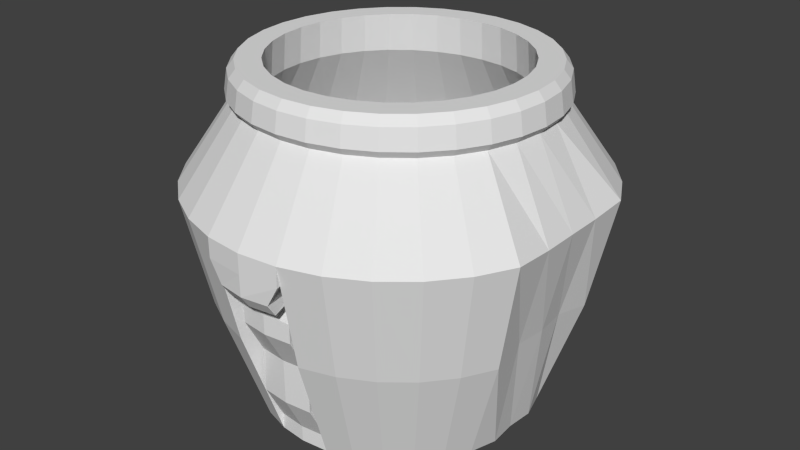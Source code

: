 # Source: trash.blend  (saved by Blender 2.76.0; exported with 4.5.12 LTS)
import bpy
from mathutils import Matrix  # noqa: F401  (used for matrix-valued properties, if any)

bpy.ops.wm.read_factory_settings(use_empty=True)
scene = bpy.context.scene
scene.name = 'Scene'

# ---- collections
col_collection_1 = bpy.data.collections.new('Collection 1'); scene.collection.children.link(col_collection_1)

# ---- world
world_world = bpy.data.worlds.new('World'); scene.world = world_world
world_world.color = (0.05088, 0.05088, 0.05088)
world_world.use_sun_shadow = False
world_world.sun_shadow_jitter_overblur = 0.0
world_world.cycles.sampling_method = 'MANUAL'
world_world.cycles.sample_map_resolution = 256

# ---- meshes
me_cylinder = bpy.data.meshes.new('Cylinder')
me_cylinder.from_pydata([(5.116e-08, 0.5604, -1.0), (5.921e-08, 0.5779, 0.5574), (0.109, 0.5496, -1.0), (0.1125, 0.5668, 0.5574), (0.2139, 0.5177, -1.0), (0.2206, 0.5339, 0.5574), (0.3105, 0.4659, -1.0), (0.3202, 0.4805, 0.5574), (0.3952, 0.3962, -1.0), (0.4076, 0.4087, 0.5574), (0.4647, 0.3113, -1.0), (0.4793, 0.3211, 0.5574), (0.5164, 0.2144, -1.0), (0.5326, 0.2212, 0.5574), (0.5482, 0.1093, -1.0), (0.5654, 0.1128, 0.5574), (0.5589, 1.725e-07, -1.0), (0.5764, 1.693e-07, 0.5574), (0.5482, -0.1093, -1.0), (0.5654, -0.1128, 0.5574), (0.5164, -0.2144, -1.0), (0.5326, -0.2212, 0.5574), (0.4647, -0.3113, -1.0), (0.4793, -0.3211, 0.5574), (0.3952, -0.3962, -1.0), (0.4076, -0.4087, 0.5574), (0.3105, -0.4659, -1.0), (0.3202, -0.4805, 0.5574), (0.2139, -0.5177, -1.0), (0.2206, -0.5339, 0.5574), (0.109, -0.5496, -1.0), (0.1125, -0.5668, 0.5574), (-1.31e-07, -0.5604, -1.0), (-1.286e-07, -0.5779, 0.5574), (-0.109, -0.5496, -1.0), (-0.1125, -0.5668, 0.5574), (-0.2139, -0.5177, -1.0), (-0.2206, -0.5339, 0.5574), (-0.3105, -0.4659, -1.0), (-0.3202, -0.4805, 0.5574), (-0.3952, -0.3962, -1.0), (-0.4076, -0.4087, 0.5574), (-0.4647, -0.3113, -1.0), (-0.4793, -0.3211, 0.5574), (-0.5164, -0.2144, -1.0), (-0.5326, -0.2212, 0.5574), (-0.5482, -0.1093, -1.0), (-0.5654, -0.1128, 0.5574), (-0.5589, 6.713e-07, -1.0), (-0.5764, 6.837e-07, 0.5574), (-0.5482, 0.1093, -1.0), (-0.5654, 0.1128, 0.5574), (-0.5164, 0.2144, -1.0), (-0.5326, 0.2212, 0.5574), (-0.4647, 0.3113, -1.0), (-0.4793, 0.3211, 0.5574), (-0.3952, 0.3962, -1.0), (-0.4076, 0.4087, 0.5574), (-0.3105, 0.4659, -1.0), (-0.3202, 0.4805, 0.5574), (-0.2139, 0.5177, -1.0), (-0.2206, 0.534, 0.5574), (-0.109, 0.5496, -1.0), (-0.1125, 0.5668, 0.5574), (2.19e-08, 0.8075, 0.01326), (0.1571, 0.792, 0.01327), (0.3082, 0.746, 0.01325), (0.4474, 0.6714, 0.01318), (0.5695, 0.571, 0.01307), (0.6696, 0.4486, 0.01292), (0.7441, 0.309, 0.01275), (0.7899, 0.1575, 0.01255), (0.8054, 1.207e-07, 0.01233), (0.7899, -0.1575, 0.0121), (0.7441, -0.309, 0.01188), (0.6696, -0.4486, 0.01166), (0.5695, -0.571, 0.01147), (0.4474, -0.6714, 0.01129), (0.3082, -0.746, 0.01115), (0.1571, -0.792, 0.01105), (-2.405e-07, -0.8075, 0.01099), (-0.1571, -0.792, 0.01097), (-0.3082, -0.746, 0.01099), (-0.4474, -0.6714, 0.01106), (-0.5695, -0.571, 0.01117), (-0.6696, -0.4486, 0.01132), (-0.7441, -0.309, 0.01149), (-0.7899, -0.1575, 0.01169), (-0.8054, 8.394e-07, 0.01191), (-0.7899, 0.1575, 0.01214), (-0.7441, 0.309, 0.01236), (-0.6696, 0.4486, 0.01258), (-0.5695, 0.571, 0.01278), (-0.4474, 0.6714, 0.01295), (-0.3082, 0.746, 0.01309), (-0.1571, 0.792, 0.01319), (0.1388, 0.6997, -0.5215), (0.2723, 0.6591, -0.5213), (0.3953, 0.5932, -0.5209), (0.5032, 0.5045, -0.5202), (0.5917, 0.3964, -0.5194), (0.6574, 0.273, -0.5184), (0.6979, 0.1392, -0.5172), (0.7116, 1.422e-07, -0.516), (0.6979, -0.1392, -0.5148), (0.6574, -0.273, -0.5136), (0.5917, -0.3964, -0.5124), (0.5032, -0.5045, -0.5113), (0.3953, -0.5932, -0.5104), (0.2723, -0.6591, -0.5097), (0.1388, -0.6997, -0.5092), (-0.1388, -0.6997, -0.5088), (-0.2723, -0.6591, -0.509), (-0.3953, -0.5932, -0.5095), (-0.5032, -0.5045, -0.5101), (-0.5917, -0.3964, -0.511), (-0.6574, -0.273, -0.512), (-0.6979, -0.1392, -0.5131), (-0.7116, 7.772e-07, -0.5143), (-0.6979, 0.1392, -0.5155), (-0.6574, 0.273, -0.5168), (-0.5917, 0.3964, -0.5179), (-0.5032, 0.5045, -0.519), (-0.3953, 0.5932, -0.5199), (-0.2723, 0.6591, -0.5206), (-0.1388, 0.6997, -0.5211), (4.173e-08, 0.5924, 0.3768), (0.1153, 0.581, 0.3768), (0.2261, 0.5473, 0.377), (0.3282, 0.4925, 0.3775), (0.4178, 0.4189, 0.3783), (0.4913, 0.3291, 0.3794), (0.5459, 0.2267, 0.3806), (0.5795, 0.1156, 0.3821), (0.5908, 1.682e-07, 0.3836), (0.5795, -0.1156, 0.3851), (0.5459, -0.2267, 0.3866), (0.4913, -0.3291, 0.3881), (0.4178, -0.4189, 0.3894), (0.3282, -0.4925, 0.3906), (0.2261, -0.5473, 0.3915), (0.1153, -0.581, 0.3921), (-1.508e-07, -0.5924, 0.3925), (-0.1153, -0.581, 0.3925), (-0.2261, -0.5473, 0.3923), (-0.3283, -0.4925, 0.3918), (-0.4178, -0.4189, 0.391), (-0.4913, -0.3291, 0.3899), (-0.5459, -0.2267, 0.3887), (-0.5795, -0.1156, 0.3873), (-0.5908, 6.955e-07, 0.3858), (-0.5795, 0.1156, 0.3842), (-0.5459, 0.2267, 0.3827), (-0.4913, 0.3291, 0.3812), (-0.4178, 0.4189, 0.3799), (-0.3282, 0.4925, 0.3788), (-0.2261, 0.5473, 0.3778), (-0.1153, 0.581, 0.3772), (4.095e-08, 0.6725, -1.057), (5.061e-08, 0.6935, 0.5574), (0.1308, 0.6595, -1.057), (0.1349, 0.6802, 0.5574), (0.2567, 0.6213, -1.057), (0.2647, 0.6407, 0.5574), (0.3726, 0.5591, -1.057), (0.3843, 0.5767, 0.5574), (0.4743, 0.4755, -1.057), (0.4891, 0.4904, 0.5574), (0.5577, 0.3736, -1.057), (0.5751, 0.3853, 0.5574), (0.6196, 0.2573, -1.057), (0.6391, 0.2654, 0.5574), (0.6578, 0.1312, -1.057), (0.6784, 0.1353, 0.5574), (0.6474, 1.453e-07, -1.057), (0.6917, 1.414e-07, 0.5574), (0.6578, -0.1312, -1.057), (0.6784, -0.1353, 0.5574), (0.6196, -0.2573, -1.057), (0.6391, -0.2654, 0.5574), (0.5577, -0.3736, -1.057), (0.5751, -0.3853, 0.5574), (0.4743, -0.4755, -1.057), (0.4891, -0.4904, 0.5574), (0.3726, -0.5591, -1.057), (0.3843, -0.5767, 0.5574), (0.2567, -0.6213, -1.057), (0.2647, -0.6407, 0.5574), (0.1308, -0.6595, -1.057), (0.1349, -0.6802, 0.5574), (-1.776e-07, -0.6725, -1.057), (-1.748e-07, -0.6935, 0.5574), (-0.1308, -0.6595, -1.057), (-0.1349, -0.6802, 0.5574), (-0.2567, -0.6213, -1.057), (-0.2647, -0.6407, 0.5574), (-0.3726, -0.5591, -1.057), (-0.3843, -0.5767, 0.5574), (-0.4743, -0.4755, -1.057), (-0.4891, -0.4904, 0.5574), (-0.5577, -0.3736, -1.057), (-0.5751, -0.3853, 0.5574), (-0.6196, -0.2573, -1.057), (-0.6391, -0.2654, 0.5574), (-0.6578, -0.1312, -1.057), (-0.6784, -0.1353, 0.5574), (-0.6474, 7.438e-07, -1.057), (-0.6917, 7.587e-07, 0.5574), (-0.6578, 0.1312, -1.057), (-0.6784, 0.1353, 0.5574), (-0.6196, 0.2573, -1.057), (-0.6391, 0.2654, 0.5574), (-0.5577, 0.3736, -1.057), (-0.5751, 0.3853, 0.5574), (-0.4743, 0.4755, -1.057), (-0.4891, 0.4904, 0.5574), (-0.3726, 0.5591, -1.057), (-0.3843, 0.5767, 0.5574), (-0.2567, 0.6213, -1.057), (-0.2647, 0.6407, 0.5574), (-0.1308, 0.6595, -1.057), (-0.1349, 0.6802, 0.5574), (5.832e-09, 0.969, 0.01326), (0.1885, 0.9503, 0.01327), (0.3698, 0.8952, 0.01325), (0.5369, 0.8057, 0.01318), (0.6834, 0.6852, 0.01307), (0.8036, 0.5383, 0.01292), (0.8929, 0.3708, 0.01275), (0.8878, 0.178, -0.002027), (0.8882, 0.004574, -0.001928), (0.8893, -0.1691, -0.001804), (0.8929, -0.3708, 0.01188), (0.8036, -0.5383, 0.01166), (0.6834, -0.6852, 0.01147), (0.5369, -0.8057, 0.01129), (0.3698, -0.8952, 0.01115), (0.1885, -0.9503, 0.01105), (-3.091e-07, -0.969, 0.01099), (-0.1885, -0.9503, 0.01097), (-0.3698, -0.8952, 0.01099), (-0.5369, -0.8057, 0.01106), (-0.6834, -0.6852, 0.01117), (-0.8036, -0.5383, 0.01132), (-0.8929, -0.3708, 0.01149), (-0.8893, -0.1691, -0.002038), (-0.8882, 0.004576, -0.002166), (-0.8878, 0.178, -0.002259), (-0.8929, 0.3708, 0.01236), (-0.8036, 0.5383, 0.01258), (-0.6834, 0.6852, 0.01278), (-0.5369, 0.8057, 0.01295), (-0.3698, 0.8952, 0.01309), (-0.1885, 0.9503, 0.01319), (0.1666, 0.8397, -0.5215), (0.3268, 0.791, -0.5213), (0.4744, 0.7119, -0.5209), (0.6038, 0.6054, -0.5202), (0.71, 0.4756, -0.5194), (0.7889, 0.3276, -0.5184), (0.7612, 0.1569, -0.4967), (0.7769, 0.005279, -0.4957), (0.7629, -0.1466, -0.4947), (0.7889, -0.3276, -0.5136), (0.71, -0.4756, -0.5124), (0.6038, -0.6054, -0.5113), (0.4744, -0.7119, -0.5104), (0.3268, -0.791, -0.5097), (0.1666, -0.8397, -0.5092), (-0.1666, -0.8397, -0.5088), (-0.3268, -0.791, -0.509), (-0.4744, -0.7119, -0.5095), (-0.6038, -0.6054, -0.5101), (-0.71, -0.4756, -0.511), (-0.7889, -0.3276, -0.512), (-0.7629, -0.1466, -0.493), (-0.7769, 0.005282, -0.4939), (-0.7612, 0.1569, -0.495), (-0.7889, 0.3276, -0.5168), (-0.71, 0.4756, -0.5179), (-0.6038, 0.6054, -0.519), (-0.4744, 0.7119, -0.5199), (-0.3268, 0.791, -0.5206), (-0.1666, 0.8397, -0.5211), (2.942e-08, 0.7109, 0.3768), (0.1383, 0.6972, 0.3768), (0.2713, 0.6567, 0.377), (0.3939, 0.5911, 0.3775), (0.5013, 0.5027, 0.3783), (0.5895, 0.3949, 0.3794), (0.655, 0.272, 0.3806), (0.6954, 0.1387, 0.3821), (0.709, 1.406e-07, 0.3836), (0.6954, -0.1387, 0.3851), (0.655, -0.272, 0.3866), (0.5895, -0.3949, 0.3881), (0.5013, -0.5027, 0.3894), (0.3939, -0.5911, 0.3906), (0.2713, -0.6567, 0.3915), (0.1383, -0.6972, 0.3921), (-2.016e-07, -0.7109, 0.3925), (-0.1383, -0.6972, 0.3925), (-0.2713, -0.6567, 0.3923), (-0.3939, -0.5911, 0.3918), (-0.5013, -0.5027, 0.391), (-0.5895, -0.3949, 0.3899), (-0.655, -0.272, 0.3887), (-0.6954, -0.1387, 0.3873), (-0.709, 7.733e-07, 0.3858), (-0.6954, 0.1387, 0.3842), (-0.655, 0.272, 0.3827), (-0.5895, 0.3949, 0.3812), (-0.5013, 0.5027, 0.3799), (-0.3939, 0.5911, 0.3788), (-0.2713, 0.6567, 0.3778), (-0.1383, 0.6972, 0.3772), (-2.812e-06, 0.7251, 0.5179), (0.1411, 0.7112, 0.5179), (0.2767, 0.6699, 0.5179), (0.4017, 0.6029, 0.5179), (0.5113, 0.5128, 0.5179), (0.6013, 0.4029, 0.5179), (0.6681, 0.2775, 0.5178), (0.7093, 0.1415, 0.5178), (0.7232, -2.078e-05, 0.5178), (0.7093, -0.1415, 0.5178), (0.6682, -0.2776, 0.5178), (0.6013, -0.403, 0.5178), (0.5114, -0.5129, 0.5177), (0.4018, -0.6031, 0.5177), (0.2768, -0.6701, 0.5177), (0.1411, -0.7114, 0.5177), (-3.275e-06, -0.7253, 0.5177), (-0.1411, -0.7114, 0.5177), (-0.2768, -0.6701, 0.5177), (-0.4018, -0.6031, 0.5177), (-0.5114, -0.5129, 0.5177), (-0.6014, -0.403, 0.5177), (-0.6682, -0.2776, 0.5178), (-0.7093, -0.1415, 0.5178), (-0.7232, -2.037e-05, 0.5178), (-0.7093, 0.1415, 0.5178), (-0.6681, 0.2775, 0.5178), (-0.6013, 0.4029, 0.5178), (-0.5113, 0.5128, 0.5179), (-0.4017, 0.6029, 0.5179), (-0.2767, 0.6699, 0.5179), (-0.1411, 0.7112, 0.5179), (5.123e-05, 0.7403, 0.4122), (0.144, 0.726, 0.4121), (0.2824, 0.684, 0.4124), (0.41, 0.6156, 0.4129), (0.5218, 0.5236, 0.4137), (0.6136, 0.4115, 0.4147), (0.6818, 0.2836, 0.416), (0.7239, 0.1448, 0.4174), (0.7381, 0.000365, 0.4188), (0.724, -0.1441, 0.4204), (0.682, -0.2829, 0.4219), (0.6138, -0.411, 0.4233), (0.5221, -0.5232, 0.4246), (0.4102, -0.6153, 0.4257), (0.2826, -0.6837, 0.4266), (0.1441, -0.7258, 0.4273), (5.098e-05, -0.7401, 0.4276), (-0.144, -0.7258, 0.4277), (-0.2825, -0.6837, 0.4274), (-0.4101, -0.6153, 0.4269), (-0.522, -0.5232, 0.4261), (-0.6138, -0.411, 0.4251), (-0.682, -0.283, 0.4239), (-0.724, -0.1441, 0.4225), (-0.7381, 0.0003657, 0.421), (-0.7239, 0.1448, 0.4195), (-0.6818, 0.2836, 0.418), (-0.6136, 0.4116, 0.4165), (-0.5217, 0.5237, 0.4152), (-0.4099, 0.6156, 0.4141), (-0.2823, 0.684, 0.4132), (-0.1439, 0.7261, 0.4126), (5.116e-08, 0.5604, -0.9232), (0.109, 0.5496, -0.9232), (0.109, -0.5496, -0.9232), (-1.31e-07, -0.5604, -0.9232), (-0.109, -0.5496, -0.9232), (-0.109, 0.5496, -0.9232), (4.095e-08, 0.6725, -0.9797), (0.1308, 0.6595, -0.9797), (0.1308, -0.6595, -0.9797), (-1.776e-07, -0.6725, -0.9797), (-0.1308, -0.6595, -0.9797), (-0.1308, 0.6595, -0.9797), (1.378e-07, 0.6504, -0.7446), (0.109, 0.6396, -0.7446), (-0.109, 0.6396, -0.7446), (1.276e-07, 0.7625, -0.8011), (0.1308, 0.7496, -0.8011), (-0.1308, 0.7496, -0.8011), (0.109, -0.6396, -0.7446), (-2.299e-07, -0.6504, -0.7446), (-0.109, -0.6396, -0.7446), (0.1308, -0.7496, -0.8011), (-2.766e-07, -0.7625, -0.8011), (-0.1308, -0.7496, -0.8011), (2.19e-08, 0.8075, -0.0818), (0.1571, 0.792, -0.08178), (0.1571, -0.792, -0.084), (-2.405e-07, -0.8075, -0.08407), (-0.1571, -0.792, -0.08409), (-0.1571, 0.792, -0.08186), (5.832e-09, 0.969, -0.0818), (0.1885, 0.9503, -0.08178), (0.1885, -0.9503, -0.084), (-3.091e-07, -0.969, -0.08407), (-0.1885, -0.9503, -0.08409), (-0.1885, 0.9503, -0.08186), (-0.1081, 0.792, -0.1829), (-0.1081, -0.792, -0.1851), (-1.357e-07, -0.8075, -0.1851), (0.1081, -0.792, -0.1851), (0.1081, 0.792, -0.1828), (4.489e-08, 0.8075, -0.1829), (0.6474, 1.453e-07, -0.842), (-0.6474, 7.438e-07, -0.842), (1.378e-07, 0.6504, -0.5301), (0.109, 0.6396, -0.5301), (-0.109, 0.6396, -0.5301), (1.276e-07, 0.7625, -0.5866), (0.1308, 0.7496, -0.5866), (-0.1308, 0.7496, -0.5866), (0.109, -0.6396, -0.5301), (-2.299e-07, -0.6504, -0.5301), (-0.109, -0.6396, -0.5301), (0.1308, -0.7496, -0.5866), (-2.766e-07, -0.7625, -0.5866), (-0.1308, -0.7496, -0.5866), (0.6474, 1.373e-07, -0.6663), (-0.6474, 8.107e-07, -0.6663), (1.378e-07, 0.7317, -0.3544), (0.109, 0.7196, -0.3544), (-0.109, 0.7196, -0.3544), (1.276e-07, 0.8578, -0.4109), (0.1308, 0.8433, -0.4109), (-0.1308, 0.8433, -0.4109), (0.109, -0.7196, -0.3544), (-2.299e-07, -0.7317, -0.3544), (-0.109, -0.7196, -0.3544), (0.1308, -0.8433, -0.4109), (-2.766e-07, -0.8578, -0.4109), (-0.1308, -0.8433, -0.4109), (0.6474, 1.373e-07, -0.5751), (-0.6474, 8.107e-07, -0.5751), (1.378e-07, 0.7317, -0.2632), (0.109, 0.7196, -0.2632), (-0.109, 0.7196, -0.2632), (1.276e-07, 0.8578, -0.3197), (0.1308, 0.8433, -0.3197), (-0.1308, 0.8433, -0.3197), (0.109, -0.7196, -0.2632), (-2.299e-07, -0.7317, -0.2632), (-0.109, -0.7196, -0.2632), (0.1308, -0.8433, -0.3197), (-2.766e-07, -0.8578, -0.3197), (-0.1308, -0.8433, -0.3197), (3.383e-08, 0.969, -0.1829), (0.1297, 0.9503, -0.1828), (0.1297, -0.9503, -0.1851), (-1.829e-07, -0.969, -0.1851), (-0.1297, -0.9503, -0.1851), (-0.1297, 0.9503, -0.1829), (-0.1081, 0.7596, -0.205), (-0.1081, -0.7596, -0.2072), (-1.357e-07, -0.7745, -0.2072), (0.1081, -0.7596, -0.2072), (0.1081, 0.7596, -0.2049), (4.489e-08, 0.7745, -0.205), (3.383e-08, 0.9294, -0.2419), (0.1297, 0.9115, -0.2419), (0.1297, -0.9115, -0.2441), (-1.829e-07, -0.9294, -0.2441), (-0.1297, -0.9115, -0.2442), (-0.1297, 0.9115, -0.2419)], [(174, 422), (206, 423), (423, 437), (422, 436), (437, 451), (436, 450)], [(126, 127, 3, 1), (127, 128, 5, 3), (128, 129, 7, 5), (129, 130, 9, 7), (130, 131, 11, 9), (131, 132, 13, 11), (132, 133, 15, 13), (133, 134, 17, 15), (134, 135, 19, 17), (135, 136, 21, 19), (136, 137, 23, 21), (137, 138, 25, 23), (138, 139, 27, 25), (139, 140, 29, 27), (140, 141, 31, 29), (141, 142, 33, 31), (142, 143, 35, 33), (143, 144, 37, 35), (144, 145, 39, 37), (145, 146, 41, 39), (146, 147, 43, 41), (147, 148, 45, 43), (148, 149, 47, 45), (149, 150, 49, 47), (150, 151, 51, 49), (151, 152, 53, 51), (152, 153, 55, 53), (153, 154, 57, 55), (154, 155, 59, 57), (155, 156, 61, 59), (293, 292, 356, 357), (157, 126, 1, 63), (156, 157, 63, 61), (0, 62, 60, 58, 56, 54, 52, 50, 48, 46, 44, 42, 40, 38, 36, 34, 32, 30, 28, 26, 24, 22, 20, 18, 16, 14, 12, 10, 8, 6, 4, 2), (124, 125, 95, 94), (123, 124, 94, 93), (122, 123, 93, 92), (121, 122, 92, 91), (120, 121, 91, 90), (119, 120, 90, 89), (118, 119, 89, 88), (117, 118, 88, 87), (116, 117, 87, 86), (115, 116, 86, 85), (114, 115, 85, 84), (113, 114, 84, 83), (112, 113, 83, 82), (111, 112, 82, 81), (109, 110, 79, 78), (108, 109, 78, 77), (107, 108, 77, 76), (106, 107, 76, 75), (105, 106, 75, 74), (104, 105, 74, 73), (103, 104, 73, 72), (102, 103, 72, 71), (101, 102, 71, 70), (100, 101, 70, 69), (99, 100, 69, 68), (98, 99, 68, 67), (97, 98, 67, 66), (96, 97, 66, 65), (60, 62, 125, 124), (58, 60, 124, 123), (56, 58, 123, 122), (54, 56, 122, 121), (52, 54, 121, 120), (50, 52, 120, 119), (48, 50, 119, 118), (46, 48, 118, 117), (44, 46, 117, 116), (42, 44, 116, 115), (40, 42, 115, 114), (38, 40, 114, 113), (36, 38, 113, 112), (34, 36, 112, 111), (28, 30, 110, 109), (26, 28, 109, 108), (24, 26, 108, 107), (22, 24, 107, 106), (20, 22, 106, 105), (18, 20, 105, 104), (16, 18, 104, 103), (14, 16, 103, 102), (12, 14, 102, 101), (10, 12, 101, 100), (8, 10, 100, 99), (6, 8, 99, 98), (4, 6, 98, 97), (2, 4, 97, 96), (238, 239, 414, 413), (94, 95, 157, 156), (93, 94, 156, 155), (92, 93, 155, 154), (91, 92, 154, 153), (90, 91, 153, 152), (89, 90, 152, 151), (88, 89, 151, 150), (87, 88, 150, 149), (86, 87, 149, 148), (85, 86, 148, 147), (84, 85, 147, 146), (83, 84, 146, 145), (82, 83, 145, 144), (81, 82, 144, 143), (80, 81, 143, 142), (79, 80, 142, 141), (78, 79, 141, 140), (77, 78, 140, 139), (76, 77, 139, 138), (75, 76, 138, 137), (74, 75, 137, 136), (73, 74, 136, 135), (72, 73, 135, 134), (71, 72, 134, 133), (70, 71, 133, 132), (69, 70, 132, 131), (68, 69, 131, 130), (67, 68, 130, 129), (66, 67, 129, 128), (65, 66, 128, 127), (64, 65, 127, 126), (95, 64, 126, 157), (203, 205, 339, 338), (294, 293, 357, 358), (185, 187, 330, 329), (167, 169, 321, 320), (295, 294, 358, 359), (219, 221, 347, 346), (296, 295, 359, 360), (201, 203, 338, 337), (297, 296, 360, 361), (183, 185, 329, 328), (298, 297, 361, 362), (165, 167, 320, 319), (217, 219, 346, 345), (299, 298, 362, 363), (199, 201, 337, 336), (300, 299, 363, 364), (181, 183, 328, 327), (301, 300, 364, 365), (163, 165, 319, 318), (215, 217, 345, 344), (302, 301, 365, 366), (197, 199, 336, 335), (303, 302, 366, 367), (179, 181, 327, 326), (161, 163, 318, 317), (304, 303, 367, 368), (213, 215, 344, 343), (305, 304, 368, 369), (195, 197, 335, 334), (306, 305, 369, 370), (177, 179, 326, 325), (158, 160, 162, 164, 166, 168, 170, 172, 174, 176, 178, 180, 182, 184, 186, 188, 190, 192, 194, 196, 198, 200, 202, 204, 206, 208, 210, 212, 214, 216, 218, 220), (282, 252, 253, 283), (281, 251, 252, 282), (280, 250, 251, 281), (279, 249, 250, 280), (278, 248, 249, 279), (277, 247, 248, 278), (276, 246, 247, 277), (275, 245, 246, 276), (274, 244, 245, 275), (273, 243, 244, 274), (272, 242, 243, 273), (271, 241, 242, 272), (270, 240, 241, 271), (269, 239, 240, 270), (267, 236, 237, 268), (266, 235, 236, 267), (265, 234, 235, 266), (264, 233, 234, 265), (263, 232, 233, 264), (262, 231, 232, 263), (261, 230, 231, 262), (260, 229, 230, 261), (259, 228, 229, 260), (258, 227, 228, 259), (257, 226, 227, 258), (256, 225, 226, 257), (255, 224, 225, 256), (254, 223, 224, 255), (218, 282, 283, 220), (216, 281, 282, 218), (214, 280, 281, 216), (212, 279, 280, 214), (210, 278, 279, 212), (208, 277, 278, 210), (206, 276, 277, 208), (204, 275, 276, 206), (202, 274, 275, 204), (200, 273, 274, 202), (198, 272, 273, 200), (196, 271, 272, 198), (194, 270, 271, 196), (192, 269, 270, 194), (186, 267, 268, 188), (184, 266, 267, 186), (182, 265, 266, 184), (180, 264, 265, 182), (178, 263, 264, 180), (176, 262, 263, 178), (174, 261, 262, 176), (172, 260, 261, 174), (170, 259, 260, 172), (168, 258, 259, 170), (166, 257, 258, 168), (164, 256, 257, 166), (162, 255, 256, 164), (160, 254, 255, 162), (252, 314, 315, 253), (251, 313, 314, 252), (250, 312, 313, 251), (249, 311, 312, 250), (248, 310, 311, 249), (247, 309, 310, 248), (246, 308, 309, 247), (245, 307, 308, 246), (244, 306, 307, 245), (243, 305, 306, 244), (242, 304, 305, 243), (241, 303, 304, 242), (240, 302, 303, 241), (239, 301, 302, 240), (238, 300, 301, 239), (237, 299, 300, 238), (236, 298, 299, 237), (235, 297, 298, 236), (234, 296, 297, 235), (233, 295, 296, 234), (232, 294, 295, 233), (231, 293, 294, 232), (230, 292, 293, 231), (229, 291, 292, 230), (228, 290, 291, 229), (227, 289, 290, 228), (226, 288, 289, 227), (225, 287, 288, 226), (224, 286, 287, 225), (223, 285, 286, 224), (222, 284, 285, 223), (253, 315, 284, 222), (11, 13, 171, 169), (29, 31, 189, 187), (47, 49, 207, 205), (3, 5, 163, 161), (21, 23, 181, 179), (39, 41, 199, 197), (57, 59, 217, 215), (13, 15, 173, 171), (31, 33, 191, 189), (49, 51, 209, 207), (5, 7, 165, 163), (23, 25, 183, 181), (41, 43, 201, 199), (59, 61, 219, 217), (15, 17, 175, 173), (33, 35, 193, 191), (51, 53, 211, 209), (7, 9, 167, 165), (25, 27, 185, 183), (43, 45, 203, 201), (61, 63, 221, 219), (17, 19, 177, 175), (35, 37, 195, 193), (53, 55, 213, 211), (9, 11, 169, 167), (27, 29, 187, 185), (45, 47, 205, 203), (1, 3, 161, 159), (63, 1, 159, 221), (19, 21, 179, 177), (37, 39, 197, 195), (55, 57, 215, 213), (348, 316, 317, 349), (349, 317, 318, 350), (350, 318, 319, 351), (351, 319, 320, 352), (352, 320, 321, 353), (353, 321, 322, 354), (354, 322, 323, 355), (355, 323, 324, 356), (356, 324, 325, 357), (357, 325, 326, 358), (358, 326, 327, 359), (359, 327, 328, 360), (360, 328, 329, 361), (361, 329, 330, 362), (362, 330, 331, 363), (363, 331, 332, 364), (364, 332, 333, 365), (365, 333, 334, 366), (366, 334, 335, 367), (367, 335, 336, 368), (368, 336, 337, 369), (369, 337, 338, 370), (370, 338, 339, 371), (371, 339, 340, 372), (372, 340, 341, 373), (373, 341, 342, 374), (374, 342, 343, 375), (375, 343, 344, 376), (376, 344, 345, 377), (377, 345, 346, 378), (379, 347, 316, 348), (378, 346, 347, 379), (221, 159, 316, 347), (292, 291, 355, 356), (169, 171, 322, 321), (187, 189, 331, 330), (291, 290, 354, 355), (205, 207, 340, 339), (290, 289, 353, 354), (289, 288, 352, 353), (171, 173, 323, 322), (315, 314, 378, 379), (189, 191, 332, 331), (288, 287, 351, 352), (314, 313, 377, 378), (207, 209, 341, 340), (287, 286, 350, 351), (313, 312, 376, 377), (286, 285, 349, 350), (173, 175, 324, 323), (312, 311, 375, 376), (191, 193, 333, 332), (285, 284, 348, 349), (311, 310, 374, 375), (209, 211, 342, 341), (284, 315, 379, 348), (310, 309, 373, 374), (175, 177, 325, 324), (309, 308, 372, 373), (193, 195, 334, 333), (159, 161, 317, 316), (308, 307, 371, 372), (211, 213, 343, 342), (307, 306, 370, 371), (34, 111, 269, 192), (111, 81, 239, 269), (110, 268, 237, 79), (30, 188, 268, 110), (32, 34, 384, 383), (2, 96, 254, 160), (220, 62, 385, 391), (62, 220, 283, 125), (125, 283, 253, 95), (253, 222, 410, 415), (96, 65, 223, 254), (388, 382, 398, 401), (386, 391, 397, 395), (188, 30, 382, 388), (158, 220, 391, 386), (62, 0, 380, 385), (190, 188, 388, 389), (30, 32, 383, 382), (34, 192, 390, 384), (2, 160, 387, 381), (160, 158, 386, 387), (0, 2, 381, 380), (192, 190, 389, 390), (395, 397, 429, 427), (385, 380, 392, 394), (381, 387, 396, 393), (387, 386, 395, 396), (391, 385, 394, 397), (380, 381, 393, 392), (399, 400, 432, 431), (389, 388, 401, 402), (382, 383, 399, 398), (384, 390, 403, 400), (390, 389, 402, 403), (383, 384, 400, 399), (467, 468, 480, 479), (81, 80, 407, 408), (64, 95, 409, 404), (237, 238, 413, 412), (79, 237, 412, 406), (80, 79, 406, 407), (95, 253, 415, 409), (239, 81, 408, 414), (222, 223, 411, 410), (65, 64, 404, 405), (223, 65, 405, 411), (408, 407, 418, 417), (421, 416, 470, 475), (465, 420, 474, 477), (417, 418, 472, 471), (409, 415, 469, 416), (404, 409, 416, 421), (413, 414, 468, 467), (435, 434, 448, 449), (428, 427, 441, 442), (401, 398, 430, 433), (392, 393, 425, 424), (402, 401, 433, 434), (393, 396, 428, 425), (394, 392, 424, 426), (403, 402, 434, 435), (397, 394, 426, 429), (398, 399, 431, 430), (396, 395, 427, 428), (400, 403, 435, 432), (438, 439, 453, 452), (446, 449, 463, 460), (430, 431, 445, 444), (427, 429, 443, 441), (432, 435, 449, 446), (424, 425, 439, 438), (431, 432, 446, 445), (425, 428, 442, 439), (433, 430, 444, 447), (426, 424, 438, 440), (434, 433, 447, 448), (429, 426, 440, 443), (453, 456, 455, 457, 454, 452), (459, 460, 463, 462, 461, 458), (445, 446, 460, 459), (439, 442, 456, 453), (447, 444, 458, 461), (440, 438, 452, 454), (448, 447, 461, 462), (443, 440, 454, 457), (442, 441, 455, 456), (449, 448, 462, 463), (444, 445, 459, 458), (441, 443, 457, 455), (412, 413, 467, 466), (406, 412, 466, 419), (411, 405, 420, 465), (407, 406, 419, 418), (410, 411, 465, 464), (414, 408, 417, 468), (405, 404, 421, 420), (415, 410, 464, 469), (471, 472, 479, 480), (472, 473, 478, 479), (475, 470, 481, 476), (474, 475, 476, 477), (469, 464, 476, 481), (420, 421, 475, 474), (468, 417, 471, 480), (464, 465, 477, 476), (418, 419, 473, 472), (416, 469, 481, 470), (419, 466, 478, 473), (466, 467, 479, 478)])
_uv = me_cylinder.uv_layers.new(name='UVMap')
_uv.uv.foreach_set('vector', [0.0, 0.0, 1.0, 0.0, 1.0, 1.0, 0.0, 1.0, 0.0, 0.0, 1.0, 0.0, 1.0, 1.0, 0.0, 1.0, 0.0, 0.0, 1.0, 0.0, 1.0, 1.0, 0.0, 1.0, 0.0, 0.0, 1.0, 0.0, 1.0, 1.0, 0.0, 1.0, 0.0, 0.0, 1.0, 0.0, 1.0, 1.0, 0.0, 1.0, 0.0, 0.0, 1.0, 0.0, 1.0, 1.0, 0.0, 1.0, 0.0, 0.0, 1.0, 0.0, 1.0, 1.0, 0.0, 1.0, 0.0, 0.0, 1.0, 0.0, 1.0, 1.0, 0.0, 1.0, 0.0, 0.0, 1.0, 0.0, 1.0, 1.0, 0.0, 1.0, 0.0, 0.0, 1.0, 0.0, 1.0, 1.0, 0.0, 1.0, 0.0, 0.0, 1.0, 0.0, 1.0, 1.0, 0.0, 1.0, 0.0, 0.0, 1.0, 0.0, 1.0, 1.0, 0.0, 1.0, 0.0, 0.0, 1.0, 0.0, 1.0, 1.0, 0.0, 1.0, 0.0, 0.0, 1.0, 0.0, 1.0, 1.0, 0.0, 1.0, 0.0, 0.0, 1.0, 0.0, 1.0, 1.0, 0.0, 1.0, 0.0, 0.0, 1.0, 0.0, 1.0, 1.0, 0.0, 1.0, 0.0, 0.0, 1.0, 0.0, 1.0, 1.0, 0.0, 1.0, 0.0, 0.0, 1.0, 0.0, 1.0, 1.0, 0.0, 1.0, 0.0, 0.0, 1.0, 0.0, 1.0, 1.0, 0.0, 1.0, 0.0, 0.0, 1.0, 0.0, 1.0, 1.0, 0.0, 1.0, 0.0, 0.0, 1.0, 0.0, 1.0, 1.0, 0.0, 1.0, 0.0, 0.0, 1.0, 0.0, 1.0, 1.0, 0.0, 1.0, 0.0, 0.0, 1.0, 0.0, 1.0, 1.0, 0.0, 1.0, 0.0, 0.0, 1.0, 0.0, 1.0, 1.0, 0.0, 1.0, 0.0, 0.0, 1.0, 0.0, 1.0, 1.0, 0.0, 1.0, 0.0, 0.0, 1.0, 0.0, 1.0, 1.0, 0.0, 1.0, 0.0, 0.0, 1.0, 0.0, 1.0, 1.0, 0.0, 1.0, 0.0, 0.0, 1.0, 0.0, 1.0, 1.0, 0.0, 1.0, 0.0, 0.0, 1.0, 0.0, 1.0, 1.0, 0.0, 1.0, 0.0, 0.0, 1.0, 0.0, 1.0, 1.0, 0.0, 1.0, 0.0, 0.0, 1.0, 0.0, 1.0, 1.0, 0.0, 1.0, 0.0, 0.0, 1.0, 0.0, 1.0, 1.0, 0.0, 1.0, 0.0, 0.0, 1.0, 0.0, 1.0, 1.0, 0.0, 1.0, 0.5, 1.0, 0.5975, 0.9904, 0.6913, 0.9619, 0.7778, 0.9157, 0.8536, 0.8536, 0.9157, 0.7778, 0.9619, 0.6913, 0.9904, 0.5975, 1.0, 0.5, 0.9904, 0.4025, 0.9619, 0.3087, 0.9157, 0.2222, 0.8536, 0.1464, 0.7778, 0.08427, 0.6913, 0.03806, 0.5975, 0.009607, 0.5, 0.0, 0.4025, 0.009607, 0.3087, 0.03806, 0.2222, 0.08427, 0.1464, 0.1464, 0.08426, 0.2222, 0.03806, 0.3087, 0.009607, 0.4025, 0.0, 0.5, 0.009607, 0.5975, 0.03806, 0.6913, 0.08427, 0.7778, 0.1464, 0.8536, 0.2222, 0.9157, 0.3087, 0.9619, 0.4025, 0.9904, 0.0, 0.0, 1.0, 0.0, 1.0, 1.0, 0.0, 1.0, 0.0, 0.0, 1.0, 0.0, 1.0, 1.0, 0.0, 1.0, 0.0, 0.0, 1.0, 0.0, 1.0, 1.0, 0.0, 1.0, 0.0, 0.0, 1.0, 0.0, 1.0, 1.0, 0.0, 1.0, 0.0, 0.0, 1.0, 0.0, 1.0, 1.0, 0.0, 1.0, 0.0, 0.0, 1.0, 0.0, 1.0, 1.0, 0.0, 1.0, 0.0, 0.0, 1.0, 0.0, 1.0, 1.0, 0.0, 1.0, 0.0, 0.0, 1.0, 0.0, 1.0, 1.0, 0.0, 1.0, 0.0, 0.0, 1.0, 0.0, 1.0, 1.0, 0.0, 1.0, 0.0, 0.0, 1.0, 0.0, 1.0, 1.0, 0.0, 1.0, 0.0, 0.0, 1.0, 0.0, 1.0, 1.0, 0.0, 1.0, 0.0, 0.0, 1.0, 0.0, 1.0, 1.0, 0.0, 1.0, 0.0, 0.0, 1.0, 0.0, 1.0, 1.0, 0.0, 1.0, 0.0, 0.0, 1.0, 0.0, 1.0, 1.0, 0.0, 1.0, 0.0, 0.0, 1.0, 0.0, 1.0, 1.0, 0.0, 1.0, 0.0, 0.0, 1.0, 0.0, 1.0, 1.0, 0.0, 1.0, 0.0, 0.0, 1.0, 0.0, 1.0, 1.0, 0.0, 1.0, 0.0, 0.0, 1.0, 0.0, 1.0, 1.0, 0.0, 1.0, 0.0, 0.0, 1.0, 0.0, 1.0, 1.0, 0.0, 1.0, 0.0, 0.0, 1.0, 0.0, 1.0, 1.0, 0.0, 1.0, 0.0, 0.0, 1.0, 0.0, 1.0, 1.0, 0.0, 1.0, 0.0, 0.0, 1.0, 0.0, 1.0, 1.0, 0.0, 1.0, 0.0, 0.0, 1.0, 0.0, 1.0, 1.0, 0.0, 1.0, 0.0, 0.0, 1.0, 0.0, 1.0, 1.0, 0.0, 1.0, 0.0, 0.0, 1.0, 0.0, 1.0, 1.0, 0.0, 1.0, 0.0, 0.0, 1.0, 0.0, 1.0, 1.0, 0.0, 1.0, 0.0, 0.0, 1.0, 0.0, 1.0, 1.0, 0.0, 1.0, 0.0, 0.0, 1.0, 0.0, 1.0, 1.0, 0.0, 1.0, 0.0, 0.0, 1.0, 0.0, 1.0, 1.0, 0.0, 1.0, 0.0, 0.0, 1.0, 0.0, 1.0, 1.0, 0.0, 1.0, 0.0, 0.0, 1.0, 0.0, 1.0, 1.0, 0.0, 1.0, 0.0, 0.0, 1.0, 0.0, 1.0, 1.0, 0.0, 1.0, 0.0, 0.0, 1.0, 0.0, 1.0, 1.0, 0.0, 1.0, 0.0, 0.0, 1.0, 0.0, 1.0, 1.0, 0.0, 1.0, 0.0, 0.0, 1.0, 0.0, 1.0, 1.0, 0.0, 1.0, 0.0, 0.0, 1.0, 0.0, 1.0, 1.0, 0.0, 1.0, 0.0, 0.0, 1.0, 0.0, 1.0, 1.0, 0.0, 1.0, 0.0, 0.0, 1.0, 0.0, 1.0, 1.0, 0.0, 1.0, 0.0, 0.0, 1.0, 0.0, 1.0, 1.0, 0.0, 1.0, 0.0, 0.0, 1.0, 0.0, 1.0, 1.0, 0.0, 1.0, 0.0, 0.0, 1.0, 0.0, 1.0, 1.0, 0.0, 1.0, 0.0, 0.0, 1.0, 0.0, 1.0, 1.0, 0.0, 1.0, 0.0, 0.0, 1.0, 0.0, 1.0, 1.0, 0.0, 1.0, 0.0, 0.0, 1.0, 0.0, 1.0, 1.0, 0.0, 1.0, 0.0, 0.0, 1.0, 0.0, 1.0, 1.0, 0.0, 1.0, 0.0, 0.0, 1.0, 0.0, 1.0, 1.0, 0.0, 1.0, 0.0, 0.0, 1.0, 0.0, 1.0, 1.0, 0.0, 1.0, 0.0, 0.0, 1.0, 0.0, 1.0, 1.0, 0.0, 1.0, 0.0, 0.0, 1.0, 0.0, 1.0, 1.0, 0.0, 1.0, 0.0, 0.0, 1.0, 0.0, 1.0, 1.0, 0.0, 1.0, 0.0, 0.0, 1.0, 0.0, 1.0, 1.0, 0.0, 1.0, 0.0, 0.0, 1.0, 0.0, 1.0, 1.0, 0.0, 1.0, 0.0, 0.0, 1.0, 0.0, 1.0, 1.0, 0.0, 1.0, 0.0, 0.0, 1.0, 0.0, 1.0, 1.0, 0.0, 1.0, 0.0, 0.0, 1.0, 0.0, 1.0, 1.0, 0.0, 1.0, 0.0, 0.0, 1.0, 0.0, 1.0, 1.0, 0.0, 1.0, 0.0, 0.0, 1.0, 0.0, 1.0, 1.0, 0.0, 1.0, 0.0, 0.0, 1.0, 0.0, 1.0, 1.0, 0.0, 1.0, 0.0, 0.0, 1.0, 0.0, 1.0, 1.0, 0.0, 1.0, 0.0, 0.0, 1.0, 0.0, 1.0, 1.0, 0.0, 1.0, 0.0, 0.0, 1.0, 0.0, 1.0, 1.0, 0.0, 1.0, 0.0, 0.0, 1.0, 0.0, 1.0, 1.0, 0.0, 1.0, 0.0, 0.0, 1.0, 0.0, 1.0, 1.0, 0.0, 1.0, 0.0, 0.0, 1.0, 0.0, 1.0, 1.0, 0.0, 1.0, 0.0, 0.0, 1.0, 0.0, 1.0, 1.0, 0.0, 1.0, 0.0, 0.0, 1.0, 0.0, 1.0, 1.0, 0.0, 1.0, 0.0, 0.0, 1.0, 0.0, 1.0, 1.0, 0.0, 1.0, 0.0, 0.0, 1.0, 0.0, 1.0, 1.0, 0.0, 1.0, 0.0, 0.0, 1.0, 0.0, 1.0, 1.0, 0.0, 1.0, 0.0, 0.0, 1.0, 0.0, 1.0, 1.0, 0.0, 1.0, 0.0, 0.0, 1.0, 0.0, 1.0, 1.0, 0.0, 1.0, 0.0, 0.0, 1.0, 0.0, 1.0, 1.0, 0.0, 1.0, 0.0, 0.0, 1.0, 0.0, 1.0, 1.0, 0.0, 1.0, 0.0, 0.0, 1.0, 0.0, 1.0, 1.0, 0.0, 1.0, 0.0, 0.0, 1.0, 0.0, 1.0, 1.0, 0.0, 1.0, 0.0, 0.0, 1.0, 0.0, 1.0, 1.0, 0.0, 1.0, 0.0, 0.0, 1.0, 0.0, 1.0, 1.0, 0.0, 1.0, 0.0, 0.0, 1.0, 0.0, 1.0, 1.0, 0.0, 1.0, 0.0, 0.0, 1.0, 0.0, 1.0, 1.0, 0.0, 1.0, 0.0, 0.0, 1.0, 0.0, 1.0, 1.0, 0.0, 1.0, 0.0, 0.0, 1.0, 0.0, 1.0, 1.0, 0.0, 1.0, 0.0, 0.0, 1.0, 0.0, 1.0, 1.0, 0.0, 1.0, 0.0, 0.0, 1.0, 0.0, 1.0, 1.0, 0.0, 1.0, 0.0, 0.0, 1.0, 0.0, 1.0, 1.0, 0.0, 1.0, 0.0, 0.0, 1.0, 0.0, 1.0, 1.0, 0.0, 1.0, 0.0, 0.0, 1.0, 0.0, 1.0, 1.0, 0.0, 1.0, 0.0, 0.0, 1.0, 0.0, 1.0, 1.0, 0.0, 1.0, 0.0, 0.0, 1.0, 0.0, 1.0, 1.0, 0.0, 1.0, 0.0, 0.0, 1.0, 0.0, 1.0, 1.0, 0.0, 1.0, 0.0, 0.0, 1.0, 0.0, 1.0, 1.0, 0.0, 1.0, 0.0, 0.0, 1.0, 0.0, 1.0, 1.0, 0.0, 1.0, 0.0, 0.0, 1.0, 0.0, 1.0, 1.0, 0.0, 1.0, 0.0, 0.0, 1.0, 0.0, 1.0, 1.0, 0.0, 1.0, 0.0, 0.0, 1.0, 0.0, 1.0, 1.0, 0.0, 1.0, 0.0, 0.0, 1.0, 0.0, 1.0, 1.0, 0.0, 1.0, 0.0, 0.0, 1.0, 0.0, 1.0, 1.0, 0.0, 1.0, 0.0, 0.0, 1.0, 0.0, 1.0, 1.0, 0.0, 1.0, 0.0, 0.0, 1.0, 0.0, 1.0, 1.0, 0.0, 1.0, 0.0, 0.0, 1.0, 0.0, 1.0, 1.0, 0.0, 1.0, 0.0, 0.0, 1.0, 0.0, 1.0, 1.0, 0.0, 1.0, 0.0, 0.0, 1.0, 0.0, 1.0, 1.0, 0.0, 1.0, 0.0, 0.0, 1.0, 0.0, 1.0, 1.0, 0.0, 1.0, 0.0, 0.0, 1.0, 0.0, 1.0, 1.0, 0.0, 1.0, 0.0, 0.0, 1.0, 0.0, 1.0, 1.0, 0.0, 1.0, 0.0, 0.0, 1.0, 0.0, 1.0, 1.0, 0.0, 1.0, 0.0, 0.0, 1.0, 0.0, 1.0, 1.0, 0.0, 1.0, 0.0, 0.0, 1.0, 0.0, 1.0, 1.0, 0.0, 1.0, 0.0, 0.0, 1.0, 0.0, 1.0, 1.0, 0.0, 1.0, 0.0, 0.0, 1.0, 0.0, 1.0, 1.0, 0.0, 1.0, 0.0, 0.0, 1.0, 0.0, 1.0, 1.0, 0.0, 1.0, 0.0, 0.0, 1.0, 0.0, 1.0, 1.0, 0.0, 1.0, 0.0, 0.0, 1.0, 0.0, 1.0, 1.0, 0.0, 1.0, 0.0, 0.0, 1.0, 0.0, 1.0, 1.0, 0.0, 1.0, 0.0, 0.0, 1.0, 0.0, 1.0, 1.0, 0.0, 1.0, 0.0, 0.0, 1.0, 0.0, 1.0, 1.0, 0.0, 1.0, 0.0, 0.0, 1.0, 0.0, 1.0, 1.0, 0.0, 1.0, 0.0, 0.0, 1.0, 0.0, 1.0, 1.0, 0.0, 1.0, 0.0, 0.0, 1.0, 0.0, 1.0, 1.0, 0.0, 1.0, 0.0, 0.0, 1.0, 0.0, 1.0, 1.0, 0.0, 1.0, 0.0, 0.0, 1.0, 0.0, 1.0, 1.0, 0.0, 1.0, 0.5, 1.0, 0.5975, 0.9904, 0.6913, 0.9619, 0.7778, 0.9157, 0.8536, 0.8536, 0.9157, 0.7778, 0.9619, 0.6913, 0.9904, 0.5975, 1.0, 0.5, 0.9904, 0.4025, 0.9619, 0.3087, 0.9157, 0.2222, 0.8536, 0.1464, 0.7778, 0.08427, 0.6913, 0.03806, 0.5975, 0.009607, 0.5, 0.0, 0.4025, 0.009607, 0.3087, 0.03806, 0.2222, 0.08427, 0.1464, 0.1464, 0.08426, 0.2222, 0.03806, 0.3087, 0.009607, 0.4025, 0.0, 0.5, 0.009607, 0.5975, 0.03806, 0.6913, 0.08427, 0.7778, 0.1464, 0.8536, 0.2222, 0.9157, 0.3087, 0.9619, 0.4025, 0.9904, 0.0, 0.0, 1.0, 0.0, 1.0, 1.0, 0.0, 1.0, 0.0, 0.0, 1.0, 0.0, 1.0, 1.0, 0.0, 1.0, 0.0, 0.0, 1.0, 0.0, 1.0, 1.0, 0.0, 1.0, 0.0, 0.0, 1.0, 0.0, 1.0, 1.0, 0.0, 1.0, 0.0, 0.0, 1.0, 0.0, 1.0, 1.0, 0.0, 1.0, 0.0, 0.0, 1.0, 0.0, 1.0, 1.0, 0.0, 1.0, 0.0, 0.0, 1.0, 0.0, 1.0, 1.0, 0.0, 1.0, 0.0, 0.0, 1.0, 0.0, 1.0, 1.0, 0.0, 1.0, 0.0, 0.0, 1.0, 0.0, 1.0, 1.0, 0.0, 1.0, 0.0, 0.0, 1.0, 0.0, 1.0, 1.0, 0.0, 1.0, 0.0, 0.0, 1.0, 0.0, 1.0, 1.0, 0.0, 1.0, 0.0, 0.0, 1.0, 0.0, 1.0, 1.0, 0.0, 1.0, 0.0, 0.0, 1.0, 0.0, 1.0, 1.0, 0.0, 1.0, 0.0, 0.0, 1.0, 0.0, 1.0, 1.0, 0.0, 1.0, 0.0, 0.0, 1.0, 0.0, 1.0, 1.0, 0.0, 1.0, 0.0, 0.0, 1.0, 0.0, 1.0, 1.0, 0.0, 1.0, 0.0, 0.0, 1.0, 0.0, 1.0, 1.0, 0.0, 1.0, 0.0, 0.0, 1.0, 0.0, 1.0, 1.0, 0.0, 1.0, 0.0, 0.0, 1.0, 0.0, 1.0, 1.0, 0.0, 1.0, 0.0, 0.0, 1.0, 0.0, 1.0, 1.0, 0.0, 1.0, 0.0, 0.0, 1.0, 0.0, 1.0, 1.0, 0.0, 1.0, 0.0, 0.0, 1.0, 0.0, 1.0, 1.0, 0.0, 1.0, 0.0, 0.0, 1.0, 0.0, 1.0, 1.0, 0.0, 1.0, 0.0, 0.0, 1.0, 0.0, 1.0, 1.0, 0.0, 1.0, 0.0, 0.0, 1.0, 0.0, 1.0, 1.0, 0.0, 1.0, 0.0, 0.0, 1.0, 0.0, 1.0, 1.0, 0.0, 1.0, 0.0, 0.0, 1.0, 0.0, 1.0, 1.0, 0.0, 1.0, 0.0, 0.0, 1.0, 0.0, 1.0, 1.0, 0.0, 1.0, 0.0, 0.0, 1.0, 0.0, 1.0, 1.0, 0.0, 1.0, 0.0, 0.0, 1.0, 0.0, 1.0, 1.0, 0.0, 1.0, 0.0, 0.0, 1.0, 0.0, 1.0, 1.0, 0.0, 1.0, 0.0, 0.0, 1.0, 0.0, 1.0, 1.0, 0.0, 1.0, 0.0, 0.0, 1.0, 0.0, 1.0, 1.0, 0.0, 1.0, 0.0, 0.0, 1.0, 0.0, 1.0, 1.0, 0.0, 1.0, 0.0, 0.0, 1.0, 0.0, 1.0, 1.0, 0.0, 1.0, 0.0, 0.0, 1.0, 0.0, 1.0, 1.0, 0.0, 1.0, 0.0, 0.0, 1.0, 0.0, 1.0, 1.0, 0.0, 1.0, 0.0, 0.0, 1.0, 0.0, 1.0, 1.0, 0.0, 1.0, 0.0, 0.0, 1.0, 0.0, 1.0, 1.0, 0.0, 1.0, 0.0, 0.0, 1.0, 0.0, 1.0, 1.0, 0.0, 1.0, 0.0, 0.0, 1.0, 0.0, 1.0, 1.0, 0.0, 1.0, 0.0, 0.0, 1.0, 0.0, 1.0, 1.0, 0.0, 1.0, 0.0, 0.0, 1.0, 0.0, 1.0, 1.0, 0.0, 1.0, 0.0, 0.0, 1.0, 0.0, 1.0, 1.0, 0.0, 1.0, 0.0, 0.0, 1.0, 0.0, 1.0, 1.0, 0.0, 1.0, 0.0, 0.0, 1.0, 0.0, 1.0, 1.0, 0.0, 1.0, 0.0, 0.0, 1.0, 0.0, 1.0, 1.0, 0.0, 1.0, 0.0, 0.0, 1.0, 0.0, 1.0, 1.0, 0.0, 1.0, 0.0, 0.0, 1.0, 0.0, 1.0, 1.0, 0.0, 1.0, 0.0, 0.0, 1.0, 0.0, 1.0, 1.0, 0.0, 1.0, 0.0, 0.0, 1.0, 0.0, 1.0, 1.0, 0.0, 1.0, 0.0, 0.0, 1.0, 0.0, 1.0, 1.0, 0.0, 1.0, 0.0, 0.0, 1.0, 0.0, 1.0, 1.0, 0.0, 1.0, 0.0, 0.0, 1.0, 0.0, 1.0, 1.0, 0.0, 1.0, 0.0, 0.0, 1.0, 0.0, 1.0, 1.0, 0.0, 1.0, 0.0, 0.0, 1.0, 0.0, 1.0, 1.0, 0.0, 1.0, 0.0, 0.0, 1.0, 0.0, 1.0, 1.0, 0.0, 1.0, 0.0, 0.0, 1.0, 0.0, 1.0, 1.0, 0.0, 1.0, 0.0, 0.0, 1.0, 0.0, 1.0, 1.0, 0.0, 1.0, 0.0, 0.0, 1.0, 0.0, 1.0, 1.0, 0.0, 1.0, 0.0, 0.0, 1.0, 0.0, 1.0, 1.0, 0.0, 1.0, 0.0, 0.0, 1.0, 0.0, 1.0, 1.0, 0.0, 1.0, 0.0, 0.0, 1.0, 0.0, 1.0, 1.0, 0.0, 1.0, 0.0, 0.0, 1.0, 0.0, 1.0, 1.0, 0.0, 1.0, 0.0, 0.0, 1.0, 0.0, 1.0, 1.0, 0.0, 1.0, 0.0, 0.0, 1.0, 0.0, 1.0, 1.0, 0.0, 1.0, 0.0, 0.0, 1.0, 0.0, 1.0, 1.0, 0.0, 1.0, 0.0, 0.0, 1.0, 0.0, 1.0, 1.0, 0.0, 1.0, 0.0, 0.0, 1.0, 0.0, 1.0, 1.0, 0.0, 1.0, 0.0, 0.0, 1.0, 0.0, 1.0, 1.0, 0.0, 1.0, 0.0, 0.0, 1.0, 0.0, 1.0, 1.0, 0.0, 1.0, 0.0, 0.0, 1.0, 0.0, 1.0, 1.0, 0.0, 1.0, 0.0, 0.0, 1.0, 0.0, 1.0, 1.0, 0.0, 1.0, 0.0, 0.0, 1.0, 0.0, 1.0, 1.0, 0.0, 1.0, 0.0, 0.0, 1.0, 0.0, 1.0, 1.0, 0.0, 1.0, 0.0, 0.0, 1.0, 0.0, 1.0, 1.0, 0.0, 1.0, 0.0, 0.0, 1.0, 0.0, 1.0, 1.0, 0.0, 1.0, 0.0, 0.0, 1.0, 0.0, 1.0, 1.0, 0.0, 1.0, 0.0, 0.0, 1.0, 0.0, 1.0, 1.0, 0.0, 1.0, 0.0, 0.0, 1.0, 0.0, 1.0, 1.0, 0.0, 1.0, 0.0, 0.0, 1.0, 0.0, 1.0, 1.0, 0.0, 1.0, 0.0, 0.0, 1.0, 0.0, 1.0, 1.0, 0.0, 1.0, 0.0, 0.0, 1.0, 0.0, 1.0, 1.0, 0.0, 1.0, 0.0, 0.0, 1.0, 0.0, 1.0, 1.0, 0.0, 1.0, 0.0, 0.0, 1.0, 0.0, 1.0, 1.0, 0.0, 1.0, 0.0, 0.0, 1.0, 0.0, 1.0, 1.0, 0.0, 1.0, 0.0, 0.0, 1.0, 0.0, 1.0, 1.0, 0.0, 1.0, 0.0, 0.0, 1.0, 0.0, 1.0, 1.0, 0.0, 1.0, 0.0, 0.0, 1.0, 0.0, 1.0, 1.0, 0.0, 1.0, 0.0, 0.0, 1.0, 0.0, 1.0, 1.0, 0.0, 1.0, 0.0, 0.0, 1.0, 0.0, 1.0, 1.0, 0.0, 1.0, 0.0, 0.0, 1.0, 0.0, 1.0, 1.0, 0.0, 1.0, 0.0, 0.0, 1.0, 0.0, 1.0, 1.0, 0.0, 1.0, 0.0, 0.0, 1.0, 0.0, 1.0, 1.0, 0.0, 1.0, 0.0, 0.0, 1.0, 0.0, 1.0, 1.0, 0.0, 1.0, 0.0, 0.0, 1.0, 0.0, 1.0, 1.0, 0.0, 1.0, 0.0, 0.0, 1.0, 0.0, 1.0, 1.0, 0.0, 1.0, 0.0, 0.0, 1.0, 0.0, 1.0, 1.0, 0.0, 1.0, 0.0, 0.0, 1.0, 0.0, 1.0, 1.0, 0.0, 1.0, 0.0, 0.0, 1.0, 0.0, 1.0, 1.0, 0.0, 1.0, 0.0, 0.0, 1.0, 0.0, 1.0, 1.0, 0.0, 1.0, 0.0, 0.0, 1.0, 0.0, 1.0, 1.0, 0.0, 1.0, 0.0, 0.0, 1.0, 0.0, 1.0, 1.0, 0.0, 1.0, 0.0, 0.0, 1.0, 0.0, 1.0, 1.0, 0.0, 1.0, 0.0, 0.0, 1.0, 0.0, 1.0, 1.0, 0.0, 1.0, 0.0, 0.0, 1.0, 0.0, 1.0, 1.0, 0.0, 1.0, 0.0, 0.0, 1.0, 0.0, 1.0, 1.0, 0.0, 1.0, 0.0, 0.0, 1.0, 0.0, 1.0, 1.0, 0.0, 1.0, 0.0, 0.0, 1.0, 0.0, 1.0, 1.0, 0.0, 1.0, 0.0, 0.0, 1.0, 0.0, 1.0, 1.0, 0.0, 1.0, 0.0, 0.0, 1.0, 0.0, 1.0, 1.0, 0.0, 1.0, 0.0, 0.0, 1.0, 0.0, 1.0, 1.0, 0.0, 1.0, 0.0, 0.0, 1.0, 0.0, 1.0, 1.0, 0.0, 1.0, 0.0, 0.0, 1.0, 0.0, 1.0, 1.0, 0.0, 1.0, 0.0, 0.0, 1.0, 0.0, 1.0, 1.0, 0.0, 1.0, 0.0, 0.0, 1.0, 0.0, 1.0, 1.0, 0.0, 1.0, 0.0, 0.0, 1.0, 0.0, 1.0, 1.0, 0.0, 1.0, 0.0, 0.0, 1.0, 0.0, 1.0, 1.0, 0.0, 1.0, 0.0, 0.0, 1.0, 0.0, 1.0, 1.0, 0.0, 1.0, 0.0, 0.0, 1.0, 0.0, 1.0, 1.0, 0.0, 1.0, 0.0, 0.0, 1.0, 0.0, 1.0, 1.0, 0.0, 1.0, 0.0, 0.0, 1.0, 0.0, 1.0, 1.0, 0.0, 1.0, 0.0, 0.0, 1.0, 0.0, 1.0, 1.0, 0.0, 1.0, 0.0, 0.0, 1.0, 0.0, 1.0, 1.0, 0.0, 1.0, 0.0, 0.0, 1.0, 0.0, 1.0, 1.0, 0.0, 1.0, 0.0, 0.0, 1.0, 0.0, 1.0, 1.0, 0.0, 1.0, 0.0, 0.0, 1.0, 0.0, 1.0, 1.0, 0.0, 1.0, 0.0, 0.0, 1.0, 0.0, 1.0, 1.0, 0.0, 1.0, 0.0, 0.0, 1.0, 0.0, 1.0, 1.0, 0.0, 1.0, 0.0, 0.0, 1.0, 0.0, 1.0, 1.0, 0.0, 1.0, 0.0, 0.0, 1.0, 0.0, 1.0, 1.0, 0.0, 1.0, 0.0, 0.0, 1.0, 0.0, 1.0, 1.0, 0.0, 1.0, 0.0, 0.0, 1.0, 0.0, 1.0, 1.0, 0.0, 1.0, 0.0, 0.0, 1.0, 0.0, 1.0, 1.0, 0.0, 1.0, 0.0, 0.0, 1.0, 0.0, 1.0, 1.0, 0.0, 1.0, 0.0, 0.0, 1.0, 0.0, 1.0, 1.0, 0.0, 1.0, 0.0, 0.0, 1.0, 0.0, 1.0, 1.0, 0.0, 1.0, 0.0, 0.0, 1.0, 0.0, 1.0, 1.0, 0.0, 1.0, 0.0, 0.0, 1.0, 0.0, 1.0, 1.0, 0.0, 1.0, 0.0, 0.0, 1.0, 0.0, 1.0, 1.0, 0.0, 1.0, 0.0, 0.0, 1.0, 0.0, 1.0, 1.0, 0.0, 1.0, 0.0, 0.0, 1.0, 0.0, 1.0, 1.0, 0.0, 1.0, 0.0, 0.0, 1.0, 0.0, 1.0, 1.0, 0.0, 1.0, 0.0, 0.0, 1.0, 0.0, 1.0, 1.0, 0.0, 1.0, 0.0, 0.0, 1.0, 0.0, 1.0, 1.0, 0.0, 1.0, 0.0, 0.0, 1.0, 0.0, 1.0, 1.0, 0.0, 1.0, 0.0, 0.0, 1.0, 0.0, 1.0, 1.0, 0.0, 1.0, 0.0, 0.0, 1.0, 0.0, 1.0, 1.0, 0.0, 1.0, 0.0, 0.0, 1.0, 0.0, 1.0, 1.0, 0.0, 1.0, 0.0, 0.0, 1.0, 0.0, 1.0, 1.0, 0.0, 1.0, 0.0, 0.0, 1.0, 0.0, 1.0, 1.0, 0.0, 1.0, 0.0, 0.0, 1.0, 0.0, 1.0, 1.0, 0.0, 1.0, 0.0, 0.0, 1.0, 0.0, 1.0, 1.0, 0.0, 1.0, 0.0, 0.0, 1.0, 0.0, 1.0, 1.0, 0.0, 1.0, 0.0, 0.0, 1.0, 0.0, 1.0, 1.0, 0.0, 1.0, 0.0, 0.0, 1.0, 0.0, 1.0, 1.0, 0.0, 1.0, 0.0, 0.0, 1.0, 0.0, 1.0, 1.0, 0.0, 1.0, 0.0, 0.0, 1.0, 0.0, 1.0, 1.0, 0.0, 1.0, 0.0, 0.0, 1.0, 0.0, 1.0, 1.0, 0.0, 1.0, 0.0, 0.0, 1.0, 0.0, 1.0, 1.0, 0.0, 1.0, 0.0, 0.0, 1.0, 0.0, 1.0, 1.0, 0.0, 1.0, 0.0, 0.0, 1.0, 0.0, 1.0, 1.0, 0.0, 1.0, 0.0, 0.0, 1.0, 0.0, 1.0, 1.0, 0.0, 1.0, 0.0, 0.0, 1.0, 0.0, 1.0, 1.0, 0.0, 1.0, 0.0, 0.0, 1.0, 0.0, 1.0, 1.0, 0.0, 1.0, 0.0, 0.0, 1.0, 0.0, 1.0, 1.0, 0.0, 1.0, 0.0, 0.0, 1.0, 0.0, 1.0, 1.0, 0.0, 1.0, 0.0, 0.0, 1.0, 0.0, 1.0, 1.0, 0.0, 1.0, 0.0, 0.0, 1.0, 0.0, 1.0, 1.0, 0.0, 1.0, 0.0, 0.0, 1.0, 0.0, 1.0, 1.0, 0.0, 1.0, 0.0, 0.0, 1.0, 0.0, 1.0, 1.0, 0.0, 1.0, 0.0, 0.0, 1.0, 0.0, 1.0, 1.0, 0.0, 1.0, 0.0, 0.0, 1.0, 0.0, 1.0, 1.0, 0.0, 1.0, 0.0, 0.0, 1.0, 0.0, 1.0, 1.0, 0.0, 1.0, 0.0, 0.0, 1.0, 0.0, 1.0, 1.0, 0.0, 1.0, 0.0, 0.0, 1.0, 0.0, 1.0, 1.0, 0.0, 1.0, 0.0, 0.0, 1.0, 0.0, 1.0, 1.0, 0.0, 1.0, 0.0, 0.0, 1.0, 0.0, 1.0, 1.0, 0.0, 1.0, 0.0, 0.0, 1.0, 0.0, 1.0, 1.0, 0.0, 1.0, 0.0, 0.0, 1.0, 0.0, 1.0, 1.0, 0.0, 1.0, 0.0, 0.0, 1.0, 0.0, 1.0, 1.0, 0.0, 1.0, 0.0, 0.0, 1.0, 0.0, 1.0, 1.0, 0.0, 1.0, 0.0, 0.0, 1.0, 0.0, 1.0, 1.0, 0.0, 1.0, 0.0, 0.0, 1.0, 0.0, 1.0, 1.0, 0.0, 1.0, 0.0, 0.0, 1.0, 0.0, 1.0, 1.0, 0.0, 1.0, 0.0, 0.0, 1.0, 0.0, 1.0, 1.0, 0.0, 1.0, 0.0, 0.0, 1.0, 0.0, 1.0, 1.0, 0.0, 1.0, 0.0, 0.0, 1.0, 0.0, 1.0, 1.0, 0.0, 1.0, 0.0, 0.0, 1.0, 0.0, 1.0, 1.0, 0.0, 1.0, 0.0, 0.0, 1.0, 0.0, 1.0, 1.0, 0.0, 1.0, 0.0, 0.0, 1.0, 0.0, 1.0, 1.0, 0.0, 1.0, 0.0, 0.0, 1.0, 0.0, 1.0, 1.0, 0.0, 1.0, 0.0, 0.0, 1.0, 0.0, 1.0, 1.0, 0.0, 1.0, 0.0, 0.0, 1.0, 0.0, 1.0, 1.0, 0.0, 1.0, 0.0, 0.0, 1.0, 0.0, 1.0, 1.0, 0.0, 1.0, 0.0, 0.0, 1.0, 0.0, 1.0, 1.0, 0.0, 1.0, 0.0, 0.0, 1.0, 0.0, 1.0, 1.0, 0.0, 1.0, 0.0, 0.0, 1.0, 0.0, 1.0, 1.0, 0.0, 1.0, 0.0, 0.0, 1.0, 0.0, 1.0, 1.0, 0.0, 1.0, 0.0, 0.0, 1.0, 0.0, 1.0, 1.0, 0.0, 1.0, 0.0, 0.0, 1.0, 0.0, 1.0, 1.0, 0.0, 1.0, 0.0, 0.0, 1.0, 0.0, 1.0, 1.0, 0.0, 1.0, 0.0, 0.0, 1.0, 0.0, 1.0, 1.0, 0.0, 1.0, 0.0, 0.0, 1.0, 0.0, 1.0, 1.0, 0.0, 1.0, 0.0, 0.0, 1.0, 0.0, 1.0, 1.0, 0.0, 1.0, 0.0, 0.0, 1.0, 0.0, 1.0, 1.0, 0.0, 1.0, 0.0, 0.0, 1.0, 0.0, 1.0, 1.0, 0.0, 1.0, 0.0, 0.0, 1.0, 0.0, 1.0, 1.0, 0.0, 1.0, 0.0, 0.0, 1.0, 0.0, 1.0, 1.0, 0.0, 1.0, 0.0, 0.0, 1.0, 0.0, 1.0, 1.0, 0.0, 1.0, 0.0, 0.0, 1.0, 0.0, 1.0, 1.0, 0.0, 1.0, 0.0, 0.0, 1.0, 0.0, 1.0, 1.0, 0.0, 1.0, 0.0, 0.0, 1.0, 0.0, 1.0, 1.0, 0.0, 1.0, 0.0, 0.0, 1.0, 0.0, 1.0, 1.0, 0.0, 1.0, 0.0, 0.0, 1.0, 0.0, 1.0, 1.0, 0.0, 1.0, 0.0, 0.0, 1.0, 0.0, 1.0, 1.0, 0.0, 1.0, 0.0, 0.0, 1.0, 0.0, 1.0, 1.0, 0.0, 1.0, 0.0, 0.0, 1.0, 0.0, 1.0, 1.0, 0.0, 1.0, 0.0, 0.0, 1.0, 0.0, 1.0, 1.0, 0.0, 1.0, 0.0, 0.0, 1.0, 0.0, 1.0, 1.0, 0.0, 1.0, 0.0, 0.0, 1.0, 0.0, 1.0, 1.0, 0.0, 1.0, 0.0, 0.0, 1.0, 0.0, 1.0, 1.0, 0.0, 1.0, 0.0, 0.0, 1.0, 0.0, 1.0, 1.0, 0.0, 1.0, 0.0, 0.0, 1.0, 0.0, 1.0, 1.0, 0.0, 1.0, 0.0, 0.0, 1.0, 0.0, 1.0, 1.0, 0.0, 1.0, 0.0, 0.0, 1.0, 0.0, 1.0, 1.0, 0.0, 1.0, 0.0, 0.0, 1.0, 0.0, 1.0, 1.0, 0.0, 1.0, 0.0, 0.0, 1.0, 0.0, 1.0, 1.0, 0.0, 1.0, 0.0, 0.0, 1.0, 0.0, 1.0, 1.0, 0.0, 1.0, 0.0, 0.0, 1.0, 0.0, 1.0, 1.0, 0.0, 1.0, 0.0, 0.0, 1.0, 0.0, 1.0, 1.0, 0.0, 1.0, 0.0, 0.0, 1.0, 0.0, 1.0, 1.0, 0.0, 1.0, 0.0, 0.0, 1.0, 0.0, 1.0, 1.0, 0.0, 1.0, 0.0, 0.0, 1.0, 0.0, 1.0, 1.0, 0.0, 1.0, 0.0, 0.0, 1.0, 0.0, 1.0, 1.0, 0.0, 1.0, 0.0, 0.0, 1.0, 0.0, 1.0, 1.0, 0.0, 1.0, 0.0, 0.0, 1.0, 0.0, 1.0, 1.0, 0.0, 1.0, 0.0, 0.0, 1.0, 0.0, 1.0, 1.0, 0.0, 1.0, 0.0, 0.0, 1.0, 0.0, 1.0, 1.0, 0.0, 1.0, 0.0, 0.0, 1.0, 0.0, 1.0, 1.0, 0.0, 1.0, 0.0, 0.0, 1.0, 0.0, 1.0, 1.0, 0.0, 1.0, 0.0, 0.0, 1.0, 0.0, 1.0, 1.0, 0.0, 1.0, 0.0, 0.0, 1.0, 0.0, 1.0, 1.0, 0.0, 1.0, 0.0, 0.0, 1.0, 0.0, 1.0, 1.0, 0.0, 1.0, 0.0, 0.0, 1.0, 0.0, 1.0, 1.0, 0.0, 1.0, 0.0, 0.0, 1.0, 0.0, 1.0, 1.0, 0.0, 1.0, 0.0, 0.0, 1.0, 0.0, 1.0, 1.0, 0.0, 1.0, 0.0, 0.0, 1.0, 0.0, 1.0, 1.0, 0.0, 1.0, 0.0, 0.0, 1.0, 0.0, 1.0, 1.0, 0.0, 1.0, 0.0, 0.0, 1.0, 0.0, 1.0, 1.0, 0.0, 1.0, 0.0, 0.0, 1.0, 0.0, 1.0, 1.0, 0.0, 1.0, 0.0, 0.0, 1.0, 0.0, 1.0, 1.0, 0.0, 1.0, 0.0, 0.0, 1.0, 0.0, 1.0, 1.0, 0.0, 1.0, 0.0, 0.0, 1.0, 0.0, 1.0, 1.0, 0.0, 1.0, 0.0, 0.0, 1.0, 0.0, 1.0, 1.0, 0.0, 1.0, 0.0, 0.0, 1.0, 0.0, 1.0, 1.0, 0.0, 1.0, 0.0, 0.0, 1.0, 0.0, 1.0, 1.0, 0.0, 1.0, 0.0, 0.0, 1.0, 0.0, 1.0, 1.0, 0.0, 1.0, 0.0, 0.0, 1.0, 0.0, 1.0, 1.0, 0.0, 1.0, 0.0, 0.0, 1.0, 0.0, 1.0, 1.0, 0.0, 1.0, 0.0, 0.0, 1.0, 0.0, 1.0, 1.0, 0.0, 1.0, 0.5, 1.0, 0.933, 0.75, 0.933, 0.25, 0.5, 0.0, 0.06699, 0.25, 0.06699, 0.75, 0.5, 1.0, 0.933, 0.75, 0.933, 0.25, 0.5, 0.0, 0.06699, 0.25, 0.06699, 0.75, 0.0, 0.0, 1.0, 0.0, 1.0, 1.0, 0.0, 1.0, 0.0, 0.0, 1.0, 0.0, 1.0, 1.0, 0.0, 1.0, 0.0, 0.0, 1.0, 0.0, 1.0, 1.0, 0.0, 1.0, 0.0, 0.0, 1.0, 0.0, 1.0, 1.0, 0.0, 1.0, 0.0, 0.0, 1.0, 0.0, 1.0, 1.0, 0.0, 1.0, 0.0, 0.0, 1.0, 0.0, 1.0, 1.0, 0.0, 1.0, 0.0, 0.0, 1.0, 0.0, 1.0, 1.0, 0.0, 1.0, 0.0, 0.0, 1.0, 0.0, 1.0, 1.0, 0.0, 1.0, 0.0, 0.0, 1.0, 0.0, 1.0, 1.0, 0.0, 1.0, 0.0, 0.0, 1.0, 0.0, 1.0, 1.0, 0.0, 1.0, 0.0, 0.0, 1.0, 0.0, 1.0, 1.0, 0.0, 1.0, 0.0, 0.0, 1.0, 0.0, 1.0, 1.0, 0.0, 1.0, 0.0, 0.0, 1.0, 0.0, 1.0, 1.0, 0.0, 1.0, 0.0, 0.0, 1.0, 0.0, 1.0, 1.0, 0.0, 1.0, 0.0, 0.0, 1.0, 0.0, 1.0, 1.0, 0.0, 1.0, 0.0, 0.0, 1.0, 0.0, 1.0, 1.0, 0.0, 1.0, 0.0, 0.0, 1.0, 0.0, 1.0, 1.0, 0.0, 1.0, 0.0, 0.0, 1.0, 0.0, 1.0, 1.0, 0.0, 1.0, 0.0, 0.0, 1.0, 0.0, 1.0, 1.0, 0.0, 1.0, 0.0, 0.0, 1.0, 0.0, 1.0, 1.0, 0.0, 1.0, 0.0, 0.0, 1.0, 0.0, 1.0, 1.0, 0.0, 1.0, 0.0, 0.0, 1.0, 0.0, 1.0, 1.0, 0.0, 1.0, 0.0, 0.0, 1.0, 0.0, 1.0, 1.0, 0.0, 1.0, 0.0, 0.0, 1.0, 0.0, 1.0, 1.0, 0.0, 1.0, 0.0, 0.0, 1.0, 0.0, 1.0, 1.0, 0.0, 1.0, 0.0, 0.0, 1.0, 0.0, 1.0, 1.0, 0.0, 1.0, 0.0, 0.0, 1.0, 0.0, 1.0, 1.0, 0.0, 1.0, 0.0, 0.0, 1.0, 0.0, 1.0, 1.0, 0.0, 1.0, 0.0, 0.0, 1.0, 0.0, 1.0, 1.0, 0.0, 1.0, 0.0, 0.0, 1.0, 0.0, 1.0, 1.0, 0.0, 1.0])
me_cylinder.use_remesh_preserve_volume = False
me_cylinder.use_remesh_preserve_attributes = False
me_cylinder.use_mirror_vertex_groups = False
me_cylinder.update()

# ---- objects
ob_cylinder = bpy.data.objects.new('Cylinder', me_cylinder)

# ---- transforms, parenting, visibility, modifiers, constraints
ob_cylinder.location = (0.0, 0.0, 0.9358)
ob_cylinder.lineart.crease_threshold = 0.0

# ---- collection membership
col_collection_1.objects.link(ob_cylinder)

# ---- scene / render settings (as saved in the file)
scene.frame_start = 1; scene.frame_end = 250; scene.frame_set(1)
scene.render.engine = 'BLENDER_EEVEE_NEXT'
scene.render.resolution_percentage = 50
scene.render.dither_intensity = 0.0
scene.cycles.use_denoising = False
scene.cycles.samples = 10
scene.cycles.sampling_pattern = 'TABULATED_SOBOL'
scene.cycles.light_sampling_threshold = 0.0
scene.cycles.use_adaptive_sampling = False
scene.cycles.use_light_tree = False
scene.cycles.blur_glossy = 0.0
scene.cycles.pixel_filter_type = 'GAUSSIAN'
scene.cycles.sample_clamp_indirect = 0.0
scene.view_settings.view_transform = 'Standard'
bpy.context.view_layer.update()

# ---- added for rendering (the .blend has no active camera and no usable light): camera, sun
cam_auto = bpy.data.cameras.new('AutoCamera')
cam_auto.lens = 50.0
cam_auto.sensor_width = 36.0
cam_auto.clip_end = 1000.0
ob_auto_camera = bpy.data.objects.new('AutoCamera', cam_auto)
scene.collection.objects.link(ob_auto_camera)
ob_auto_camera.location = (2.8591, -3.43093, 2.97354)
ob_auto_camera.rotation_euler = (1.09748, -7.21219e-08, 0.694738)
scene.camera = ob_auto_camera
light_auto_sun = bpy.data.lights.new('AutoSun', 'SUN')
light_auto_sun.energy = 3.0
light_auto_sun.angle = 0.0523599
ob_auto_sun = bpy.data.objects.new('AutoSun', light_auto_sun)
scene.collection.objects.link(ob_auto_sun)
ob_auto_sun.rotation_euler = (0.872665, 0.174533, 0.523599)
bpy.context.view_layer.update()
